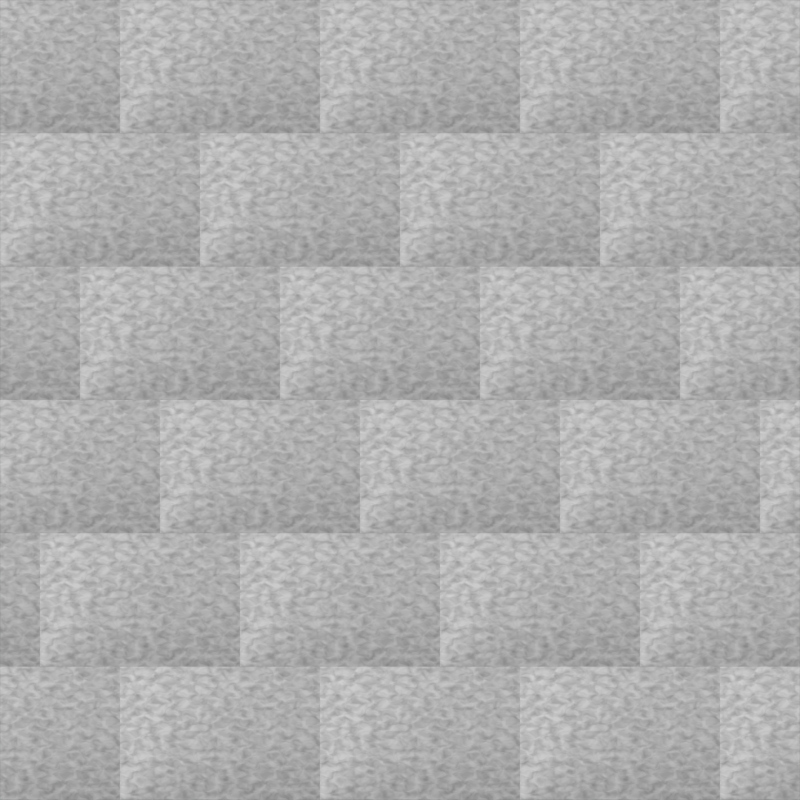 # Source: generated_texture_mapping.blend  (saved by Blender 2.74.0; exported with 4.5.12 LTS)
import bpy
from mathutils import Matrix  # noqa: F401  (used for matrix-valued properties, if any)

bpy.ops.wm.read_factory_settings(use_empty=True)
scene = bpy.context.scene
scene.name = 'Scene'

# ---- collections
col_collection_1 = bpy.data.collections.new('Collection 1'); scene.collection.children.link(col_collection_1)
col_collection_2 = bpy.data.collections.new('Collection 2'); scene.collection.children.link(col_collection_2)
col_collection_2.hide_render = True
col_collection_2.hide_viewport = True

# ---- materials (node trees are filled in below, after node groups)
mat_pattern = bpy.data.materials.new('pattern')
mat_pattern.alpha_threshold = 0.0
mat_pattern.roughness = 0.5
mat_block = bpy.data.materials.new('block')
mat_block.alpha_threshold = 0.0
mat_block.preview_render_type = 'FLAT'
mat_block.roughness = 0.5

# ---- node groups
ng_generated_staggered_tiling_x = bpy.data.node_groups.new('Generated staggered tiling X', 'ShaderNodeTree')
_s = ng_generated_staggered_tiling_x.interface.new_socket(name='Vector', in_out='OUTPUT', socket_type='NodeSocketVector')
_s.min_value = 0.0
_s.max_value = 0.0
_s = ng_generated_staggered_tiling_x.interface.new_socket(name='Rows', in_out='INPUT', socket_type='NodeSocketFloat')
_s.default_value = 2.0
_s.min_value = 1.0
_s.max_value = 1e+04
_s = ng_generated_staggered_tiling_x.interface.new_socket(name='Offset', in_out='INPUT', socket_type='NodeSocketFloat')
_s.default_value = 0.5
_s.min_value = -10.0
_s.max_value = 10.0
_s = ng_generated_staggered_tiling_x.interface.new_socket(name='Vector', in_out='INPUT', socket_type='NodeSocketVector')
_s.min_value = -1e+04
_s.max_value = 1e+04
_s = ng_generated_staggered_tiling_x.interface.new_socket(name='Mirror toggle', in_out='INPUT', socket_type='NodeSocketFloat')
_s.min_value = 0.0
_s.max_value = 1.0
_N = ng_generated_staggered_tiling_x.nodes; _L = ng_generated_staggered_tiling_x.links
n0 = _N.new('NodeFrame'); n0.name = 'Frame.003'; n0.location = (-332, 515)
n0.label = 'X axis'
n0.width = 1513
n1 = _N.new('NodeFrame'); n1.name = 'Frame'; n1.location = (912, -30)
n1.label = 'Mirror X'
n1.width = 571
n2 = _N.new('NodeFrame'); n2.name = 'Frame.002'; n2.location = (114, -184)
n2.label = 'Y axis'
n2.width = 1056
n3 = _N.new('NodeFrame'); n3.name = 'Frame.001'; n3.location = (455, -30)
n3.label = 'Mirror Y'
n3.width = 571
n4 = _N.new('ShaderNodeMath'); n4.name = 'Math.015'; n4.location = (183, -6)
n4.width = 100
n4.operation = 'MULTIPLY'
n5 = _N.new('NodeGroupInput'); n5.name = 'Group Input'; n5.location = (-1076, 121)
n6 = _N.new('ShaderNodeMix'); n6.name = 'Mix'; n6.location = (401, -137)
n6.data_type = 'RGBA'
n7 = _N.new('ShaderNodeMath'); n7.name = 'Math.023'; n7.location = (204, -282)
n7.operation = 'ABSOLUTE'
n8 = _N.new('ShaderNodeMath'); n8.name = 'Math.024'; n8.location = (30, -278)
n8.operation = 'SUBTRACT'
n9 = _N.new('ShaderNodeMath'); n9.name = 'Math.003'; n9.location = (30, -123)
n9.width = 100
n9.operation = 'MULTIPLY'
n10 = _N.new('ShaderNodeMath'); n10.name = 'Math.008'; n10.location = (163, -116)
n10.width = 100
n11 = _N.new('ShaderNodeMath'); n11.name = 'Math.002'; n11.location = (302, -133)
n11.width = 100
n11.operation = 'ROUND'
n12 = _N.new('ShaderNodeMath'); n12.name = 'Math.007'; n12.location = (729, -224)
n12.width = 100
n12.operation = 'MODULO'
n13 = _N.new('ShaderNodeMath'); n13.name = 'Math.004'; n13.location = (451, -152)
n13.width = 100
n13.operation = 'MULTIPLY'
n14 = _N.new('ShaderNodeMath'); n14.name = 'Math.005'; n14.location = (587, -185)
n14.width = 100
n15 = _N.new('ShaderNodeMath'); n15.name = 'Math.014'; n15.location = (308, -280)
n15.width = 100
n15.operation = 'MULTIPLY'
n16 = _N.new('ShaderNodeCombineXYZ'); n16.name = 'Combine XYZ'; n16.location = (1316, 88)
n17 = _N.new('ShaderNodeMath'); n17.name = 'Math'; n17.location = (-602, -160)
n17.label = 'reciprocal'
n17.operation = 'DIVIDE'
n17.inputs[0].default_value = 1.0
n18 = _N.new('ShaderNodeSeparateXYZ'); n18.name = 'Separate XYZ'; n18.location = (-646, 69)
n18.width = 100
n19 = _N.new('NodeGroupOutput'); n19.name = 'Group Output'; n19.location = (1527, 70)
n20 = _N.new('ShaderNodeMath'); n20.name = 'Math.001'; n20.location = (30, -155)
n20.operation = 'MODULO'
n21 = _N.new('ShaderNodeMix'); n21.name = 'Mix.001'; n21.location = (401, -117)
n21.data_type = 'RGBA'
n22 = _N.new('ShaderNodeMath'); n22.name = 'Math.028'; n22.location = (204, -262)
n22.operation = 'ABSOLUTE'
n23 = _N.new('ShaderNodeMath'); n23.name = 'Math.027'; n23.location = (30, -258)
n23.operation = 'SUBTRACT'
n24 = _N.new('ShaderNodeMath'); n24.name = 'Math.010'; n24.location = (102, -30)
n24.operation = 'GREATER_THAN'
n25 = _N.new('ShaderNodeMath'); n25.name = 'Math.009'; n25.location = (110, -30)
n25.operation = 'GREATER_THAN'
n1.parent = n0
n3.parent = n2
n6.parent = n1
n7.parent = n1
n8.parent = n1
n9.parent = n0
n10.parent = n0
n11.parent = n0
n12.parent = n0
n13.parent = n0
n14.parent = n0
n15.parent = n0
n20.parent = n2
n21.parent = n3
n22.parent = n3
n23.parent = n3
n24.parent = n3
n25.parent = n1
_L.new(n5.outputs[0], n9.inputs[0])
_L.new(n18.outputs[1], n9.inputs[1])
_L.new(n9.outputs[0], n10.inputs[0])
_L.new(n10.outputs[0], n11.inputs[0])
_L.new(n11.outputs[0], n13.inputs[0])
_L.new(n17.outputs[0], n12.inputs[1])
_L.new(n5.outputs[2], n18.inputs[0])
_L.new(n16.outputs[0], n19.inputs[0])
_L.new(n14.outputs[0], n12.inputs[0])
_L.new(n17.outputs[0], n15.inputs[0])
_L.new(n18.outputs[0], n14.inputs[1])
_L.new(n15.outputs[0], n13.inputs[1])
_L.new(n18.outputs[1], n20.inputs[0])
_L.new(n13.outputs[0], n14.inputs[0])
_L.new(n5.outputs[0], n17.inputs[1])
_L.new(n5.outputs[1], n15.inputs[1])
_L.new(n18.outputs[2], n16.inputs[2])
_L.new(n17.outputs[0], n20.inputs[1])
_L.new(n8.outputs[0], n7.inputs[0])
_L.new(n4.outputs[0], n8.inputs[1])
_L.new(n5.outputs[3], n25.inputs[0])
_L.new(n12.outputs[0], n8.inputs[0])
_L.new(n17.outputs[0], n4.inputs[0])
_L.new(n12.outputs[0], n6.inputs[6])
_L.new(n7.outputs[0], n6.inputs[7])
_L.new(n25.outputs[0], n6.inputs[0])
_L.new(n6.outputs[2], n16.inputs[0])
_L.new(n23.outputs[0], n22.inputs[0])
_L.new(n22.outputs[0], n21.inputs[7])
_L.new(n24.outputs[0], n21.inputs[0])
_L.new(n20.outputs[0], n23.inputs[0])
_L.new(n4.outputs[0], n23.inputs[1])
_L.new(n5.outputs[3], n24.inputs[0])
_L.new(n21.outputs[2], n16.inputs[1])
_L.new(n20.outputs[0], n21.inputs[6])
n19.is_active_output = True

# ---- material node trees
mat_pattern.use_nodes = True; mat_pattern.node_tree.nodes.clear()
_N = mat_pattern.node_tree.nodes; _L = mat_pattern.node_tree.links
n0 = _N.new('ShaderNodeOutputMaterial'); n0.name = 'Material Output'; n0.location = (245, 105)
n1 = _N.new('ShaderNodeEmission'); n1.name = 'Emission'; n1.location = (52, 109)
n2 = _N.new('ShaderNodeMix'); n2.name = 'Mix'; n2.location = (-114, 103)
n2.data_type = 'RGBA'
n2.inputs[0].default_value = 0.55
n3 = _N.new('ShaderNodeTexVoronoi'); n3.name = 'Voronoi Texture'; n3.location = (-291, 131)
n3.inputs[2].default_value = 11.0
n4 = _N.new('ShaderNodeTexVoronoi'); n4.name = 'Voronoi Texture.001'; n4.location = (-292, -13)
n4.inputs[2].default_value = 11.0
n5 = _N.new('ShaderNodeTexCoord'); n5.name = 'Texture Coordinate'; n5.location = (-729, 75)
n6 = _N.new('ShaderNodeGroup'); n6.name = 'Group'; n6.location = (-522, 57)
n6.node_tree = ng_generated_staggered_tiling_x
n6.inputs[0].default_value = 3.0
n6.inputs[1].default_value = 0.5
n6.inputs[3].default_value = 1.0
n7 = _N.new('ShaderNodeMath'); n7.name = 'Math'; n7.location = (0, 0)
n7.operation = 'MULTIPLY'
_L.new(n1.outputs[0], n0.inputs[0])
_L.new(n2.outputs[2], n1.inputs[0])
_L.new(n4.outputs[1], n2.inputs[7])
_L.new(n5.outputs[0], n6.inputs[2])
_L.new(n6.outputs[0], n3.inputs[0])
_L.new(n6.outputs[0], n4.inputs[0])
_L.new(n7.outputs[0], n2.inputs[6])
_L.new(n3.outputs[0], n7.inputs[0])
_L.new(n3.outputs[0], n7.inputs[1])
n0.is_active_output = True
mat_block.use_nodes = True; mat_block.node_tree.nodes.clear()
_N = mat_block.node_tree.nodes; _L = mat_block.node_tree.links
n0 = _N.new('NodeFrame'); n0.name = 'Frame'; n0.location = (-888, 170)
n0.label = 'This is just to scale the blocks'
n0.width = 380
n1 = _N.new('ShaderNodeTexCoord'); n1.name = 'Texture Coordinate.001'; n1.location = (-1014, 131)
n1.width = 100
n2 = _N.new('ShaderNodeValToRGB'); n2.name = 'ColorRamp'; n2.location = (-24, -10)
while len(n2.color_ramp.elements) > 1: n2.color_ramp.elements.remove(n2.color_ramp.elements[-1])
n2.color_ramp.elements[0].position = 0.07246; n2.color_ramp.elements[0].color = (0.0, 0.0, 0.0, 1.0)
_e = n2.color_ramp.elements.new(0.6848); _e.color = (0.7874, 0.7874, 0.7874, 1.0)
n3 = _N.new('ShaderNodeMapping'); n3.name = 'Mapping'; n3.location = (30, -30)
n3.inputs[3].default_value = (0.8, 1.2, 1.0)
n4 = _N.new('ShaderNodeEmission'); n4.name = 'Emission'; n4.location = (468, 150)
n4.width = 100
n5 = _N.new('ShaderNodeOutputMaterial'); n5.name = 'Material Output'; n5.location = (599, 143)
n5.width = 100
n6 = _N.new('ShaderNodeMix'); n6.name = 'Mix'; n6.location = (268, 178)
n6.data_type = 'RGBA'
n6.blend_type = 'MULTIPLY'
n6.inputs[0].default_value = 0.7
n7 = _N.new('ShaderNodeTexGradient'); n7.name = 'Gradient Texture'; n7.location = (-46, 183)
n7.gradient_type = 'RADIAL'
n8 = _N.new('ShaderNodeTexNoise'); n8.name = 'Noise Texture'; n8.location = (-195, -11)
n8.inputs[2].default_value = 100.0
n8.inputs[8].default_value = 0.5
n9 = _N.new('ShaderNodeGroup'); n9.name = 'Group'; n9.location = (-438, 167)
n9.width = 198
n9.node_tree = ng_generated_staggered_tiling_x
n9.inputs[0].default_value = 5.0
n9.inputs[1].default_value = 0.4
n9.inputs[3].default_value = 0.0
n3.parent = n0
_L.new(n1.outputs[0], n3.inputs[0])
_L.new(n4.outputs[0], n5.inputs[0])
_L.new(n8.outputs[0], n2.inputs[0])
_L.new(n7.outputs[0], n6.inputs[6])
_L.new(n2.outputs[0], n6.inputs[7])
_L.new(n6.outputs[2], n4.inputs[0])
_L.new(n3.outputs[0], n9.inputs[2])
_L.new(n9.outputs[0], n7.inputs[0])
_L.new(n9.outputs[0], n8.inputs[0])
n5.is_active_output = True

# ---- world
world_world = bpy.data.worlds.new('World'); scene.world = world_world
world_world.color = (0.05088, 0.05088, 0.05088)
world_world.use_sun_shadow = False
world_world.sun_shadow_jitter_overblur = 0.0
world_world.cycles.sampling_method = 'MANUAL'
world_world.cycles.sample_map_resolution = 256

# ---- cameras
cam_camera = bpy.data.cameras.new('Camera')
cam_camera.type = 'ORTHO'
cam_camera.clip_end = 100.0
cam_camera.lens = 35.0
cam_camera.sensor_width = 32.0
cam_camera.sensor_height = 18.0
cam_camera.ortho_scale = 2.0
cam_camera.dof.focus_distance = 0.0

# ---- meshes
me_plane_001 = bpy.data.meshes.new('Plane.001')
me_plane_001.from_pydata([(-1.0, -1.0, 0.0), (1.0, -1.0, 0.0), (-1.0, 1.0, 0.0), (1.0, 1.0, 0.0)], [], [(0, 1, 3, 2)])
me_plane_001.materials.append(mat_pattern)
me_plane_001.use_remesh_preserve_volume = False
me_plane_001.use_remesh_preserve_attributes = False
me_plane_001.use_mirror_vertex_groups = False
me_plane_001.update()
me_plane = bpy.data.meshes.new('Plane')
me_plane.from_pydata([(-1.0, -1.0, 0.0), (1.0, -1.0, 0.0), (-1.0, 1.0, 0.0), (1.0, 1.0, 0.0)], [], [(0, 1, 3, 2)])
me_plane.materials.append(mat_block)
me_plane.use_remesh_preserve_volume = False
me_plane.use_remesh_preserve_attributes = False
me_plane.use_mirror_vertex_groups = False
me_plane.update()

# ---- objects
ob_plane_001 = bpy.data.objects.new('Plane.001', me_plane_001)
ob_plane = bpy.data.objects.new('Plane', me_plane)
ob_camera = bpy.data.objects.new('Camera', cam_camera)

# ---- transforms, parenting, visibility, modifiers, constraints
ob_plane_001.location = (3.0, 0.0, 0.0)
ob_plane_001.lineart.crease_threshold = 0.0
ob_plane.location = (0.0, 0.0, 0.0)
ob_plane.lineart.crease_threshold = 0.0
ob_camera.location = (0.0, 0.0, 20.0)
ob_camera.lock_rotations_4d = False
ob_camera.empty_display_type = 'ARROWS'
ob_camera.color = (0.0, 0.0, 0.0, 0.0)
ob_camera.display_type = 'WIRE'
ob_camera.lineart.crease_threshold = 0.0

# ---- collection membership
col_collection_1.objects.link(ob_plane_001)
col_collection_1.objects.link(ob_plane)
col_collection_2.objects.link(ob_camera)

# ---- scene / render settings (as saved in the file)
scene.camera = ob_camera
scene.frame_start = 1; scene.frame_end = 250; scene.frame_set(1)
scene.render.engine = 'CYCLES'
scene.render.image_settings.compression = 90
scene.render.resolution_x = 512
scene.render.resolution_y = 512
scene.render.fps = 20
scene.render.dither_intensity = 0.0
scene.render.bake_margin = 2
scene.render.bake_bias = 0.0
scene.cycles.use_denoising = False
scene.cycles.samples = 10
scene.cycles.sampling_pattern = 'TABULATED_SOBOL'
scene.cycles.light_sampling_threshold = 0.0
scene.cycles.use_adaptive_sampling = False
scene.cycles.use_light_tree = False
scene.cycles.blur_glossy = 0.0
scene.cycles.pixel_filter_type = 'GAUSSIAN'
scene.cycles.sample_clamp_indirect = 0.0
scene.view_settings.view_transform = 'Standard'
bpy.context.view_layer.update()
